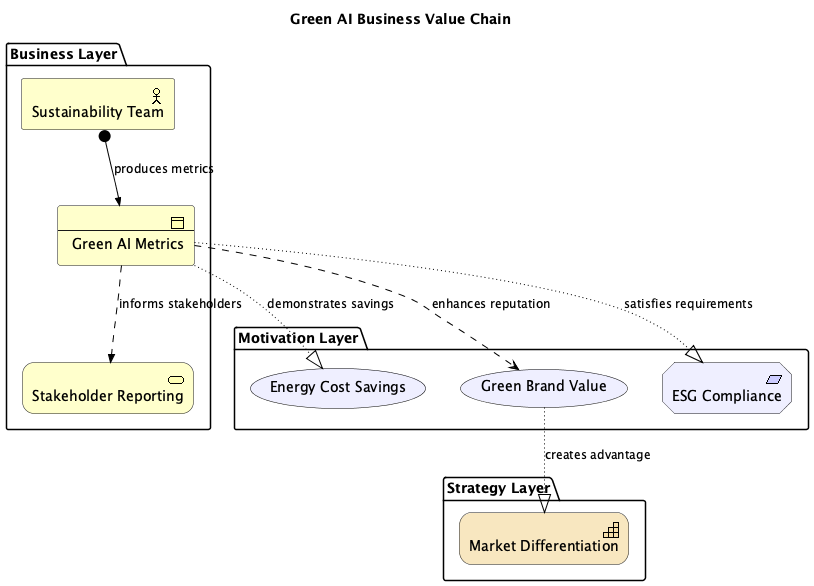

The diagram above was rendered by PlantUML. Its source (embedded in the PNG):
@startuml
!include <archimate/Archimate>

title Green AI Business Value Chain

' Description: Shows business value creation through green AI initiatives and ESG compliance


package "Business Layer" {
  Business_Actor(sustainability_team, "Sustainability Team")
  Business_Object(green_metrics, "Green AI Metrics")
  Business_Service(stakeholder_reporting, "Stakeholder Reporting")
}

package "Motivation Layer" {
  Motivation_Value(cost_savings, "Energy Cost Savings")
  Motivation_Value(brand_reputation, "Green Brand Value")
  Motivation_Requirement(regulatory_compliance, "ESG Compliance")
}

package "Strategy Layer" {
  Strategy_Capability(competitive_advantage, "Market Differentiation")
}


' Relationships
Rel_Assignment(sustainability_team, green_metrics, "produces metrics")
Rel_Realization(green_metrics, cost_savings, "demonstrates savings")
Rel_Influence(green_metrics, brand_reputation, "enhances reputation")
Rel_Realization(green_metrics, regulatory_compliance, "satisfies requirements")
Rel_Flow(green_metrics, stakeholder_reporting, "informs stakeholders")
Rel_Realization(brand_reputation, competitive_advantage, "creates advantage")

@enduml